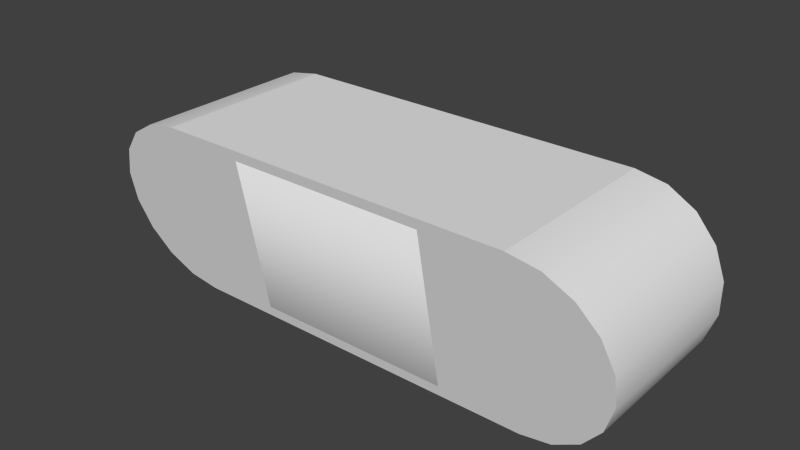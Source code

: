 # Source: Shuttle_ramp.blend  (saved by Blender 2.73.0; exported with 4.5.12 LTS)
import bpy
from mathutils import Matrix  # noqa: F401  (used for matrix-valued properties, if any)

bpy.ops.wm.read_factory_settings(use_empty=True)
scene = bpy.context.scene
scene.name = 'Scene'

# ---- collections
col_collection_1 = bpy.data.collections.new('Collection 1'); scene.collection.children.link(col_collection_1)
col_collection_2 = bpy.data.collections.new('Collection 2'); scene.collection.children.link(col_collection_2)
col_collection_2.hide_render = True
col_collection_2.hide_viewport = True

# ---- world
world_world = bpy.data.worlds.new('World'); scene.world = world_world
world_world.color = (0.05088, 0.05088, 0.05088)
world_world.use_sun_shadow = False
world_world.sun_shadow_jitter_overblur = 0.0
world_world.cycles.sampling_method = 'MANUAL'
world_world.cycles.sample_map_resolution = 256

# ---- meshes
me_cylinder_004 = bpy.data.meshes.new('Cylinder.004')
me_cylinder_004.from_pydata([(0.6901, -0.0008846, 0.03272), (-0.6901, -0.0008846, 0.03272), (0.6901, 0.0008846, -0.03272), (-0.6901, 0.0008846, -0.03272), (0.6901, 2.357, 0.4755), (-0.6901, 2.357, 0.4755), (0.6901, 2.358, 0.4101), (-0.6901, 2.358, 0.4101), (0.6901, -0.02295, -0.003972), (-0.6901, -0.02295, -0.003972), (0.6901, -0.01589, 0.02117), (-0.6901, -0.015, -0.0247), (0.6901, -0.015, -0.0247), (-0.6901, -0.01589, 0.02117), (0.5157, 0.1402, -0.006422), (-0.5157, 0.1402, -0.006422), (0.5157, 2.358, 0.4101), (-0.5157, 2.358, 0.4101)], [], [(10, 0, 1, 13), (6, 7, 5, 4), (3, 11, 9, 13, 1, 5, 7), (6, 2, 14, 16), (1, 0, 4, 5), (0, 10, 8, 12, 2, 6, 4), (12, 8, 9, 11), (2, 12, 11, 3), (8, 10, 13, 9), (14, 15, 17, 16), (3, 7, 17, 15), (2, 3, 15, 14)])
me_cylinder_004.polygons.foreach_set('use_smooth', [1, 1, 0, 0, 1, 0, 1, 1, 1, 1, 0, 1])
_k = set([(2, 3), (6, 7), (14, 15), (16, 17)])
me_cylinder_004.attributes.new('sharp_edge', 'BOOLEAN', 'EDGE').data.foreach_set('value', [ (min(e.vertices), max(e.vertices)) in _k for e in me_cylinder_004.edges])
_uv = me_cylinder_004.uv_layers.new(name='UVMap')
_uv.uv.foreach_set('vector', [0.0, 0.0, 0.0, 0.0, 0.0, 0.0, 0.0, 0.0, 0.6306, 0.1139, 0.3496, 0.1131, 0.3496, 0.09257, 0.6306, 0.09331, 0.1788, 0.08947, 0.1733, 0.09369, 0.1717, 0.1022, 0.1763, 0.1114, 0.1828, 0.1147, 0.6218, 0.1146, 0.6171, 0.0895, 0.6153, 0.1369, 0.01109, 0.1369, 0.08745, 0.2133, 0.6153, 0.2133, 0.6473, 0.3101, 0.8596, 0.3101, 0.8596, 0.7668, 0.6485, 0.7668, 0.1828, 0.1147, 0.1763, 0.1114, 0.1717, 0.1022, 0.1733, 0.09369, 0.1788, 0.08947, 0.6171, 0.0895, 0.6218, 0.1146, 0.0, 0.0, 0.0, 0.0, 0.0, 0.0, 0.0, 0.0, 0.0, 0.0, 0.0, 0.0, 0.0, 0.0, 0.0, 0.0, 0.0, 0.0, 0.0, 0.0, 0.0, 0.0, 0.0, 0.0, 0.5292, 0.9181, 0.2978, 0.9181, 0.2978, 0.3098, 0.5292, 0.3098, 0.01097, 0.1365, 0.6151, 0.1365, 0.6151, 0.2128, 0.08733, 0.2128, 0.01117, 0.1352, 0.6263, 0.1351, 0.5498, 0.2114, 0.08745, 0.2116])
me_cylinder_004.use_remesh_preserve_volume = False
me_cylinder_004.use_remesh_preserve_attributes = False
me_cylinder_004.use_mirror_vertex_groups = False
me_cylinder_004.update()
me_cylinder_002 = bpy.data.meshes.new('Cylinder.002')
me_cylinder_002.from_pydata([(0.6901, -0.0008846, 0.03272), (-0.6901, -0.0008846, 0.03272), (0.6901, 0.0008846, -0.03272), (-0.6901, 0.0008846, -0.03272), (0.6901, 1.103, 0.2408), (-0.6901, 1.103, 0.2408), (0.6901, 1.103, 0.1753), (-0.6901, 1.103, 0.1753), (0.6901, -0.02295, -0.003972), (-0.6901, -0.02295, -0.003972), (0.6901, -0.01589, 0.02117), (-0.6901, -0.015, -0.0247), (0.6901, -0.015, -0.0247), (-0.6901, -0.01589, 0.02117), (0.5157, 0.1402, -0.006422), (-0.5157, 0.1402, -0.006422), (0.5157, 1.103, 0.1753), (-0.5157, 1.103, 0.1753)], [], [(10, 0, 1, 13), (6, 7, 5, 4), (3, 11, 9, 13, 1, 5, 7), (6, 2, 14, 16), (1, 0, 4, 5), (0, 10, 8, 12, 2, 6, 4), (12, 8, 9, 11), (2, 12, 11, 3), (8, 10, 13, 9), (14, 15, 17, 16), (3, 7, 17, 15), (2, 3, 15, 14)])
me_cylinder_002.polygons.foreach_set('use_smooth', [1, 1, 0, 0, 1, 0, 1, 1, 1, 1, 0, 1])
_k = set([(2, 3), (6, 7), (14, 15), (16, 17)])
me_cylinder_002.attributes.new('sharp_edge', 'BOOLEAN', 'EDGE').data.foreach_set('value', [ (min(e.vertices), max(e.vertices)) in _k for e in me_cylinder_002.edges])
_uv = me_cylinder_002.uv_layers.new(name='UVMap')
_uv.uv.foreach_set('vector', [0.0, 0.0, 0.0, 0.0, 0.0, 0.0, 0.0, 0.0, 0.6306, 0.1139, 0.3496, 0.1131, 0.3496, 0.09257, 0.6306, 0.09331, 0.1788, 0.08947, 0.1733, 0.09369, 0.1717, 0.1022, 0.1763, 0.1114, 0.1828, 0.1147, 0.6218, 0.1146, 0.6171, 0.0895, 0.6153, 0.1369, 0.01109, 0.1369, 0.08745, 0.2133, 0.6153, 0.2133, 0.6473, 0.3101, 0.8596, 0.3101, 0.8596, 0.7668, 0.6485, 0.7668, 0.1828, 0.1147, 0.1763, 0.1114, 0.1717, 0.1022, 0.1733, 0.09369, 0.1788, 0.08947, 0.6171, 0.0895, 0.6218, 0.1146, 0.0, 0.0, 0.0, 0.0, 0.0, 0.0, 0.0, 0.0, 0.0, 0.0, 0.0, 0.0, 0.0, 0.0, 0.0, 0.0, 0.0, 0.0, 0.0, 0.0, 0.0, 0.0, 0.0, 0.0, 0.5292, 0.9181, 0.2978, 0.9181, 0.2978, 0.3098, 0.5292, 0.3098, 0.01097, 0.1365, 0.6151, 0.1365, 0.6151, 0.2128, 0.08733, 0.2128, 0.01117, 0.1352, 0.6263, 0.1351, 0.5498, 0.2114, 0.08745, 0.2116])
me_cylinder_002.use_remesh_preserve_volume = False
me_cylinder_002.use_remesh_preserve_attributes = False
me_cylinder_002.use_mirror_vertex_groups = False
me_cylinder_002.update()
me_cylinder = bpy.data.meshes.new('Cylinder')
me_cylinder.from_pydata([(1.115, -0.5492, -0.4997), (1.115, -0.5492, -0.4169), (1.25, -0.5492, -0.4169), (1.25, -0.5492, -0.4997), (1.25, -0.1779, -0.4997), (1.25, -0.1779, -0.4169), (1.178, -0.4855, -0.4169), (1.178, -0.4855, -0.4997), (1.18, -0.2657, -0.4169), (1.18, -0.2657, -0.4997), (-1.115, -0.5492, -0.4997), (-1.115, -0.5492, -0.4169), (-1.25, -0.5492, -0.4169), (-1.25, -0.5492, -0.4997), (-1.25, -0.1779, -0.4997), (-1.25, -0.1779, -0.4169), (-1.178, -0.4855, -0.4169), (-1.178, -0.4855, -0.4997), (-1.18, -0.2657, -0.4169), (-1.18, -0.2657, -0.4997), (1.25, 0.625, 0.5), (1.25, 0.625, -0.5), (1.464, 0.5873, -0.5), (1.464, 0.5873, 0.5), (1.652, 0.4788, -0.5), (1.652, 0.4788, 0.5), (1.791, 0.3125, -0.5), (1.791, 0.3125, 0.5), (1.866, 0.1085, -0.5), (1.866, 0.1085, 0.5), (1.866, -0.1085, -0.5), (1.866, -0.1085, 0.5), (1.791, -0.3125, -0.5), (1.791, -0.3125, 0.5), (1.652, -0.4788, -0.5), (1.652, -0.4788, 0.5), (1.464, -0.5873, -0.5), (1.464, -0.5873, 0.5), (1.25, -0.625, -0.5), (1.25, -0.625, 0.5), (-1.25, 0.625, 0.5), (-1.25, 0.625, -0.5), (-1.25, -0.4871, 0.5), (-1.25, -0.4871, -0.5), (1.25, -0.4871, 0.5), (1.25, -0.4871, -0.5), (-1.25, -0.625, -0.5), (-1.25, -0.625, 0.5), (-1.464, -0.5873, -0.5), (-1.464, -0.5873, 0.5), (-1.652, -0.4788, -0.5), (-1.652, -0.4788, 0.5), (-1.791, -0.3125, -0.5), (-1.791, -0.3125, 0.5), (-1.866, -0.1085, -0.5), (-1.866, -0.1085, 0.5), (-1.866, 0.1085, -0.5), (-1.866, 0.1085, 0.5), (-1.791, 0.3125, -0.5), (-1.791, 0.3125, 0.5), (-1.652, 0.4788, -0.5), (-1.652, 0.4788, 0.5), (-1.464, 0.5873, -0.5), (-1.464, 0.5873, 0.5), (1.25, 0.4871, 0.5), (1.25, 0.4871, -0.5), (-1.25, 0.4871, 0.5), (-1.25, 0.4871, -0.5), (-1.181, -0.5503, -0.5), (-1.181, -0.5503, 0.5), (-1.181, 0.5503, -0.5), (-1.181, 0.5503, 0.5), (1.181, -0.5503, -0.5), (1.181, -0.5503, 0.5), (1.181, 0.5503, -0.5), (1.181, 0.5503, 0.5), (1.464, -0.5873, 0.5588), (1.652, -0.4788, 0.5793), (-1.464, -0.5873, 0.5588), (-1.25, -0.625, 0.5517), (1.866, 0.1085, 0.69), (1.791, 0.3125, 0.7285), (-1.25, 0.625, 0.7874), (-1.464, 0.5873, 0.7803), (1.25, -0.625, 0.5517), (1.866, -0.1085, 0.6491), (1.791, -0.3125, 0.6106), (-1.652, 0.4788, 0.7598), (1.652, 0.4788, 0.7598), (1.464, 0.5873, 0.7803), (-1.652, -0.4788, 0.5793), (1.25, 0.625, 0.7874), (-1.791, 0.3125, 0.7285), (-1.866, 0.1085, 0.69), (-1.791, -0.3125, 0.6106), (-1.866, -0.1085, 0.6491), (0.6901, -0.5521, 0.5654), (-0.6901, -0.5521, 0.5654), (0.6901, -0.5503, 0.5), (0.6901, 0.5521, 0.7736), (0.6901, 0.5503, 0.5), (-0.6901, 0.5521, 0.7736), (-0.6901, 0.5503, 0.5), (-0.6901, -0.5503, 0.5), (0.0, -0.625, 0.5), (0.0, -0.625, -0.5), (0.0, 0.625, -0.5), (0.0, 0.625, 0.5), (0.0, 0.625, 0.7874), (0.0, -0.625, 0.5517), (0.0, -0.5521, 0.5654), (0.0, 0.5521, 0.7736)], [], [(6, 7, 0, 1), (5, 8, 6, 1, 2), (7, 9, 4, 3, 0), (9, 8, 5, 4), (7, 6, 8, 9), (15, 12, 11, 16, 18), (16, 11, 10, 17), (17, 10, 13, 14, 19), (19, 14, 15, 18), (17, 19, 18, 16), (36, 37, 39, 38), (34, 35, 37, 36), (32, 33, 35, 34), (30, 31, 33, 32), (28, 29, 31, 30), (26, 27, 29, 28), (24, 25, 27, 26), (22, 23, 25, 24), (38, 45, 44, 39), (21, 20, 23, 22), (58, 59, 61, 60), (56, 57, 59, 58), (54, 55, 57, 56), (52, 53, 55, 54), (50, 51, 53, 52), (48, 49, 51, 50), (46, 47, 49, 48), (41, 67, 66, 40), (30, 32, 34, 36, 38, 21, 22, 24, 26, 28), (50, 52, 54, 56, 58, 60, 62, 41, 46, 48), (41, 106, 21, 65, 74, 70, 67), (65, 45, 44, 64), (60, 61, 63, 62), (47, 42, 43, 46), (62, 63, 40, 41), (68, 43, 42, 69), (67, 66, 42, 43), (106, 107, 20, 21), (104, 105, 38, 39), (71, 66, 67, 70), (20, 64, 65, 21), (45, 72, 73, 44), (64, 75, 74, 65), (68, 72, 45, 38, 105, 46, 43), (91, 84, 76, 77, 86, 85, 80, 81, 88, 89), (94, 90, 78, 79, 82, 83, 87, 92, 93, 95), (55, 53, 94, 95), (57, 55, 95, 93), (59, 57, 93, 92), (53, 51, 90, 94), (23, 20, 91, 89), (25, 23, 89, 88), (61, 59, 92, 87), (33, 31, 85, 86), (20, 39, 84, 91), (63, 61, 87, 83), (40, 63, 83, 82), (107, 40, 82, 108), (27, 25, 88, 81), (29, 27, 81, 80), (31, 29, 80, 85), (104, 39, 84, 109), (47, 40, 82, 79), (49, 47, 79, 78), (51, 49, 78, 90), (35, 33, 86, 77), (37, 35, 77, 76), (39, 37, 76, 84), (42, 66, 71, 102, 103, 69), (100, 99, 111, 101, 102), (98, 103, 97, 110, 96), (101, 97, 103, 102), (99, 96, 84, 91), (109, 110, 97, 79), (108, 111, 99, 91), (82, 79, 97, 101), (68, 69, 103, 98, 73, 72), (98, 100, 75, 64, 44, 73), (98, 96, 99, 100), (70, 74, 75, 71), (47, 46, 105, 104), (20, 107, 108, 91), (41, 40, 107, 106), (47, 104, 109, 79), (84, 96, 110, 109), (82, 101, 111, 108)])
me_cylinder.polygons.foreach_set('use_smooth', [0, 0, 0, 0, 0, 0, 0, 0, 0, 0, 1, 1, 1, 1, 1, 1, 1, 1, 0, 1, 1, 1, 1, 1, 1, 1, 1, 0, 0, 0, 0, 0, 1, 0, 1, 0, 0, 0, 0, 0, 0, 0, 0, 0, 0, 0, 1, 1, 1, 1, 1, 1, 1, 1, 0, 1, 1, 0, 1, 1, 1, 0, 0, 1, 1, 1, 1, 1, 0, 0, 0, 0, 0, 0, 0, 0, 0, 0, 0, 0, 0, 0, 0, 0, 0, 0])
_k = set([(0, 3), (0, 7), (3, 4), (4, 9), (7, 9), (10, 13), (10, 17), (13, 14), (14, 19), (17, 19), (20, 23), (20, 39), (20, 64), (20, 107), (21, 22), (21, 38), (21, 65), (21, 106), (22, 24), (23, 25), (24, 26), (25, 27), (26, 28), (27, 29), (28, 30), (29, 31), (30, 32), (31, 33), (32, 34), (33, 35), (34, 36), (35, 37), (36, 38), (37, 39), (38, 45), (38, 105), (39, 44), (39, 104), (40, 47), (40, 63), (40, 66), (40, 107), (41, 46), (41, 62), (41, 67), (41, 106), (42, 47), (42, 66), (42, 69), (43, 46), (43, 67), (43, 68), (44, 64), (44, 73), (45, 65), (45, 72), (46, 48), (46, 105), (47, 49), (47, 104), (48, 50), (49, 51), (50, 52), (51, 53), (52, 54), (53, 55), (54, 56), (55, 57), (56, 58), (57, 59), (58, 60), (59, 61), (60, 62), (61, 63), (64, 75), (65, 74), (66, 71), (67, 70), (68, 72), (69, 103), (70, 74), (71, 102), (73, 98), (75, 100), (98, 103), (100, 102)])
me_cylinder.attributes.new('sharp_edge', 'BOOLEAN', 'EDGE').data.foreach_set('value', [ (min(e.vertices), max(e.vertices)) in _k for e in me_cylinder.edges])
_uv = me_cylinder.uv_layers.new(name='UVMap')
_uv.uv.foreach_set('vector', [0.5345, 0.4749, 0.5257, 0.4749, 0.5257, 0.4389, 0.5345, 0.4389, 0.4471, 0.5875, 0.4324, 0.5523, 0.4321, 0.4642, 0.4186, 0.4387, 0.4471, 0.4387, 0.432, 0.4644, 0.4323, 0.5525, 0.4471, 0.5876, 0.4471, 0.4389, 0.4186, 0.4389, 0.5257, 0.541, 0.5345, 0.541, 0.5345, 0.5859, 0.5257, 0.5859, 0.5257, 0.4749, 0.5345, 0.4749, 0.5345, 0.541, 0.5257, 0.541, 0.4471, 0.5876, 0.4471, 0.4389, 0.4187, 0.4389, 0.4321, 0.4644, 0.4324, 0.5525, 0.5255, 0.4752, 0.5255, 0.4392, 0.5343, 0.4392, 0.5343, 0.4752, 0.4321, 0.4644, 0.4187, 0.4389, 0.4471, 0.4389, 0.4471, 0.5876, 0.4324, 0.5525, 0.5343, 0.5413, 0.5343, 0.5862, 0.5255, 0.5862, 0.5255, 0.5413, 0.5343, 0.4752, 0.5343, 0.5413, 0.5255, 0.5413, 0.5255, 0.4752, 0.04026, 0.226, 0.04026, 0.5344, 0.01014, 0.5344, 0.01014, 0.226, 0.07038, 0.226, 0.07038, 0.5344, 0.04026, 0.5344, 0.04026, 0.226, 0.1005, 0.226, 0.1005, 0.5344, 0.07038, 0.5344, 0.07038, 0.226, 0.1306, 0.226, 0.1306, 0.5344, 0.1005, 0.5344, 0.1005, 0.226, 0.1607, 0.226, 0.1607, 0.5344, 0.1306, 0.5344, 0.1306, 0.226, 0.1909, 0.226, 0.1909, 0.5344, 0.1607, 0.5344, 0.1607, 0.226, 0.221, 0.226, 0.221, 0.5344, 0.1909, 0.5344, 0.1909, 0.226, 0.2511, 0.226, 0.2511, 0.5344, 0.221, 0.5344, 0.221, 0.226, 0.0, 0.0, 0.0, 0.0, 0.0, 0.0, 0.0, 0.0, 0.2812, 0.226, 0.2812, 0.5344, 0.2511, 0.5344, 0.2511, 0.226, 0.1909, 0.2258, 0.191, 0.5342, 0.2211, 0.5342, 0.2211, 0.2258, 0.1608, 0.2258, 0.1608, 0.5342, 0.191, 0.5342, 0.1909, 0.2258, 0.1307, 0.2258, 0.1307, 0.5342, 0.1608, 0.5342, 0.1608, 0.2258, 0.1006, 0.2258, 0.1006, 0.5342, 0.1307, 0.5342, 0.1307, 0.2258, 0.07047, 0.2258, 0.07048, 0.5342, 0.1006, 0.5342, 0.1006, 0.2258, 0.04035, 0.2258, 0.04036, 0.5342, 0.07048, 0.5342, 0.07047, 0.2258, 0.01023, 0.2258, 0.01024, 0.5342, 0.04036, 0.5342, 0.04035, 0.2258, 0.0, 0.0, 0.0, 0.0, 0.0, 0.0, 0.0, 0.0, 0.00471, 0.05188, 0.009668, 0.03121, 0.01899, 0.01436, 0.03154, 0.003356, 0.04582, -0.0004647, 0.04582, 0.1262, 0.03154, 0.1224, 0.01899, 0.1114, 0.009668, 0.09455, 0.00471, 0.07388, 0.01906, 0.01442, 0.009741, 0.03127, 0.004783, 0.05195, 0.004783, 0.07395, 0.009741, 0.09462, 0.01906, 0.1115, 0.03161, 0.1225, 0.04589, 0.1263, 0.04589, -0.0003991, 0.03161, 0.003421, 0.1756, 0.1135, 0.4036, 0.1135, 0.6316, 0.1135, 0.6316, 0.08833, 0.619, 0.09987, 0.1882, 0.09987, 0.1756, 0.08833, 0.5028, 0.3525, 0.3102, 0.3525, 0.3102, 0.8661, 0.5028, 0.8661, 0.2211, 0.2258, 0.2211, 0.5342, 0.2512, 0.5342, 0.2512, 0.2257, 0.0, 0.0, 0.0, 0.0, 0.0, 0.0, 0.0, 0.0, 0.2512, 0.2257, 0.2512, 0.5342, 0.2813, 0.5342, 0.2813, 0.2257, 0.2977, 0.3525, 0.3102, 0.3525, 0.3102, 0.8661, 0.2977, 0.8661, 0.5028, 0.3525, 0.5028, 0.8661, 0.3102, 0.8661, 0.3102, 0.3525, 0.7107, 0.7681, 0.7107, 0.4129, 0.9464, 0.4129, 0.9464, 0.7681, 0.7107, 0.4129, 0.7107, 0.7681, 0.9464, 0.7681, 0.9464, 0.4129, 0.5153, 0.8661, 0.5028, 0.8661, 0.5028, 0.3525, 0.5153, 0.3525, 0.53, 0.8661, 0.5028, 0.8661, 0.5028, 0.3525, 0.53, 0.3525, 0.3102, 0.3525, 0.2977, 0.3525, 0.2977, 0.8661, 0.3102, 0.8661, 0.5028, 0.8661, 0.5153, 0.8661, 0.5153, 0.3525, 0.5028, 0.3525, 0.1882, 0.1002, 0.619, 0.1002, 0.6316, 0.08869, 0.6316, 0.1138, 0.4036, 0.1138, 0.1756, 0.1138, 0.1756, 0.08869, 0.2546, 0.3552, 0.04774, 0.3553, 0.05397, 0.3114, 0.07191, 0.2728, 0.09942, 0.2442, 0.1332, 0.2289, 0.1691, 0.2289, 0.2028, 0.2441, 0.2304, 0.2727, 0.2483, 0.3113, 0.09965, 0.9795, 0.07212, 0.9509, 0.05415, 0.9123, 0.0479, 0.8684, 0.2547, 0.8683, 0.2485, 0.9122, 0.2306, 0.9508, 0.2031, 0.9795, 0.1693, 0.9947, 0.1334, 0.9947, 0.1307, 0.5342, 0.1006, 0.5342, 0.1006, 0.5683, 0.1307, 0.5802, 0.1608, 0.5342, 0.1307, 0.5342, 0.1307, 0.5802, 0.1608, 0.5928, 0.191, 0.5342, 0.1608, 0.5342, 0.1608, 0.5928, 0.191, 0.6047, 0.1006, 0.5342, 0.07048, 0.5342, 0.07048, 0.5587, 0.1006, 0.5683, 0.2511, 0.5344, 0.2812, 0.5344, 0.2812, 0.623, 0.2511, 0.6208, 0.221, 0.5344, 0.2511, 0.5344, 0.2511, 0.6208, 0.221, 0.6145, 0.2211, 0.5342, 0.191, 0.5342, 0.191, 0.6047, 0.2211, 0.6143, 0.1005, 0.5344, 0.1306, 0.5344, 0.1306, 0.5804, 0.1005, 0.5685, 0.0, 0.0, 0.0, 0.0, 0.0, 0.0, 0.0, 0.0, 0.2512, 0.5342, 0.2211, 0.5342, 0.2211, 0.6143, 0.2512, 0.6206, 0.2813, 0.5342, 0.2512, 0.5342, 0.2512, 0.6206, 0.2813, 0.6228, 0.7107, 0.4129, 0.9461, 0.4129, 0.9461, 0.3108, 0.7107, 0.3108, 0.1909, 0.5344, 0.221, 0.5344, 0.221, 0.6145, 0.1909, 0.6049, 0.1607, 0.5344, 0.1909, 0.5344, 0.1909, 0.6049, 0.1607, 0.593, 0.1306, 0.5344, 0.1607, 0.5344, 0.1607, 0.593, 0.1306, 0.5804, 0.7107, 0.413, 0.9463, 0.4128, 0.9463, 0.4027, 0.7107, 0.4029, 0.0, 0.0, 0.0, 0.0, 0.0, 0.0, 0.0, 0.0, 0.04036, 0.5342, 0.01024, 0.5342, 0.01024, 0.5502, 0.04036, 0.5524, 0.07048, 0.5342, 0.04036, 0.5342, 0.04036, 0.5524, 0.07048, 0.5587, 0.07038, 0.5344, 0.1005, 0.5344, 0.1005, 0.5685, 0.07038, 0.5588, 0.04026, 0.5344, 0.07038, 0.5344, 0.07038, 0.5588, 0.04026, 0.5525, 0.01014, 0.5344, 0.04026, 0.5344, 0.04026, 0.5525, 0.01014, 0.5503, 0.3679, 0.4248, 0.3679, 0.6, 0.3883, 0.6113, 0.5336, 0.6113, 0.5336, 0.4134, 0.3883, 0.4134, 0.4894, 0.4139, 0.5284, 0.4139, 0.5283, 0.5122, 0.5283, 0.6104, 0.4894, 0.6104, 0.0, 0.0, 0.0, 0.0, 0.0, 0.0, 0.0, 0.0, 0.0, 0.0, 0.4581, 0.6008, 0.5145, 0.4223, 0.5323, 0.4226, 0.5323, 0.6005, 0.8406, 0.513, 0.8406, 0.3302, 0.9472, 0.3181, 0.9473, 0.525, 0.7093, 0.3179, 0.7093, 0.33, 0.8408, 0.33, 0.9475, 0.318, 0.7092, 0.5247, 0.7092, 0.5127, 0.8406, 0.513, 0.9473, 0.525, 0.9474, 0.5248, 0.9475, 0.318, 0.8408, 0.33, 0.8407, 0.5127, 0.001335, 0.2079, 0.001335, 0.1436, 0.1332, 0.1436, 0.5037, 0.1436, 0.6355, 0.1436, 0.6355, 0.2079, 0.534, 0.4134, 0.534, 0.6113, 0.3887, 0.6113, 0.3684, 0.6, 0.3684, 0.4248, 0.3887, 0.4134, 0.5323, 0.4226, 0.5145, 0.4223, 0.4581, 0.6008, 0.5323, 0.6005, 0.3415, 0.3532, 0.5155, 0.3337, 0.5155, 0.8661, 0.3415, 0.8661, 0.9461, 0.4129, 0.9461, 0.7681, 0.7107, 0.7681, 0.7107, 0.4129, 0.9464, 0.4129, 0.7107, 0.4129, 0.7107, 0.3108, 0.9464, 0.3109, 0.9461, 0.7681, 0.9461, 0.4129, 0.7107, 0.4129, 0.7107, 0.7681, 0.9461, 0.413, 0.7107, 0.413, 0.7107, 0.4029, 0.9461, 0.4029, 0.9472, 0.3181, 0.8406, 0.3302, 0.7093, 0.33, 0.7093, 0.3179, 0.9474, 0.5248, 0.8407, 0.5127, 0.7092, 0.5127, 0.7092, 0.5247])
me_cylinder.use_remesh_preserve_volume = False
me_cylinder.use_remesh_preserve_attributes = False
me_cylinder.use_mirror_vertex_groups = False
me_cylinder.update()
me_cylinder_006 = bpy.data.meshes.new('Cylinder.006')
me_cylinder_006.from_pydata([(-1.25, 0.625, -0.5), (-1.25, -0.625, -0.5), (-1.464, -0.5873, -0.5), (-1.652, -0.4788, -0.5), (-1.791, -0.3125, -0.5), (-1.866, -0.1085, -0.5), (-1.866, 0.1085, -0.5), (-1.791, 0.3125, -0.5), (-1.652, 0.4788, -0.5), (-1.464, 0.5873, -0.5), (-1.464, -0.5873, 0.5588), (-1.25, -0.625, 0.5517), (-1.25, 0.625, 0.7874), (-1.464, 0.5873, 0.7803), (-1.652, 0.4788, 0.7598), (-1.652, -0.4788, 0.5793), (-1.791, 0.3125, 0.7285), (-1.866, 0.1085, 0.69), (-1.791, -0.3125, 0.6106), (-1.866, -0.1085, 0.6491)], [], [(3, 4, 5, 6, 7, 8, 9, 0, 1, 2), (18, 15, 10, 11, 12, 13, 14, 16, 17, 19), (0, 9, 13, 12), (9, 8, 14, 13), (8, 7, 16, 14), (7, 6, 17, 16), (6, 5, 19, 17), (5, 4, 18, 19), (4, 3, 15, 18), (3, 2, 10, 15), (2, 1, 11, 10), (1, 0, 12, 11)])
_k = set([(0, 1), (0, 9), (1, 2), (2, 3), (3, 4), (4, 5), (5, 6), (6, 7), (7, 8), (8, 9)])
me_cylinder_006.attributes.new('sharp_edge', 'BOOLEAN', 'EDGE').data.foreach_set('value', [ (min(e.vertices), max(e.vertices)) in _k for e in me_cylinder_006.edges])
_uv = me_cylinder_006.uv_layers.new(name='UVMap')
_uv.uv.foreach_set('vector', [0.01906, 0.01442, 0.009741, 0.03127, 0.004783, 0.05195, 0.004783, 0.07395, 0.009741, 0.09462, 0.01906, 0.1115, 0.03161, 0.1225, 0.04589, 0.1263, 0.04589, -0.0003991, 0.03161, 0.003421, 0.09965, 0.9795, 0.07212, 0.9509, 0.05415, 0.9123, 0.0479, 0.8684, 0.2547, 0.8683, 0.2485, 0.9122, 0.2306, 0.9508, 0.2031, 0.9795, 0.1693, 0.9947, 0.1334, 0.9947, 0.0, 0.0, 0.03161, 0.1225, 0.0, 0.0, 0.2547, 0.8683, 0.03161, 0.1225, 0.01906, 0.1115, 0.0, 0.0, 0.2485, 0.9122, 0.01906, 0.1115, 0.009741, 0.09462, 0.0, 0.0, 0.2306, 0.9508, 0.009741, 0.09462, 0.004783, 0.07395, 0.0, 0.0, 0.2031, 0.9795, 0.004783, 0.07395, 0.004783, 0.05195, 0.0, 0.0, 0.1693, 0.9947, 0.004783, 0.05195, 0.009741, 0.03127, 0.0, 0.0, 0.1334, 0.9947, 0.009741, 0.03127, 0.01906, 0.01442, 0.0, 0.0, 0.09965, 0.9795, 0.01906, 0.01442, 0.03161, 0.003421, 0.0, 0.0, 0.07212, 0.9509, 0.03161, 0.003421, 0.04589, -0.0003991, 0.0, 0.0, 0.05415, 0.9123, 0.04589, -0.0003991, 0.04589, 0.1263, 0.2547, 0.8683, 0.0479, 0.8684])
me_cylinder_006.use_remesh_preserve_volume = False
me_cylinder_006.use_remesh_preserve_attributes = False
me_cylinder_006.use_mirror_vertex_groups = False
me_cylinder_006.update()
me_cylinder_005 = bpy.data.meshes.new('Cylinder.005')
me_cylinder_005.from_pydata([(1.25, 0.625, -0.5), (1.464, 0.5873, -0.5), (1.652, 0.4788, -0.5), (1.791, 0.3125, -0.5), (1.866, 0.1085, -0.5), (1.866, -0.1085, -0.5), (1.791, -0.3125, -0.5), (1.652, -0.4788, -0.5), (1.464, -0.5873, -0.5), (1.25, -0.625, -0.5), (1.464, -0.5873, 0.5588), (1.652, -0.4788, 0.5793), (1.866, 0.1085, 0.69), (1.791, 0.3125, 0.7285), (1.25, -0.625, 0.5517), (1.866, -0.1085, 0.6491), (1.791, -0.3125, 0.6106), (1.652, 0.4788, 0.7598), (1.464, 0.5873, 0.7803), (1.25, 0.625, 0.7874)], [], [(5, 6, 7, 8, 9, 0, 1, 2, 3, 4), (19, 14, 10, 11, 16, 15, 12, 13, 17, 18), (1, 0, 19, 18), (2, 1, 18, 17), (3, 2, 17, 13), (4, 3, 13, 12), (5, 4, 12, 15), (6, 5, 15, 16), (7, 6, 16, 11), (8, 7, 11, 10), (9, 8, 10, 14), (0, 9, 14, 19)])
_k = set([(0, 1), (0, 9), (1, 2), (2, 3), (3, 4), (4, 5), (5, 6), (6, 7), (7, 8), (8, 9)])
me_cylinder_005.attributes.new('sharp_edge', 'BOOLEAN', 'EDGE').data.foreach_set('value', [ (min(e.vertices), max(e.vertices)) in _k for e in me_cylinder_005.edges])
_uv = me_cylinder_005.uv_layers.new(name='UVMap')
_uv.uv.foreach_set('vector', [0.00471, 0.05188, 0.009668, 0.03121, 0.01899, 0.01436, 0.03154, 0.003356, 0.04582, -0.0004647, 0.04582, 0.1262, 0.03154, 0.1224, 0.01899, 0.1114, 0.009668, 0.09455, 0.00471, 0.07388, 0.2546, 0.3552, 0.04774, 0.3553, 0.05397, 0.3114, 0.07191, 0.2728, 0.09942, 0.2442, 0.1332, 0.2289, 0.1691, 0.2289, 0.2028, 0.2441, 0.2304, 0.2727, 0.2483, 0.3113, 0.0, 0.0, 0.04582, 0.1262, 0.0, 0.0, 0.2483, 0.3113, 0.0, 0.0, 0.03154, 0.1224, 0.2483, 0.3113, 0.2304, 0.2727, 0.0, 0.0, 0.01899, 0.1114, 0.2304, 0.2727, 0.2028, 0.2441, 0.0, 0.0, 0.009668, 0.09455, 0.2028, 0.2441, 0.1691, 0.2289, 0.0, 0.0, 0.00471, 0.07388, 0.1691, 0.2289, 0.1332, 0.2289, 0.0, 0.0, 0.00471, 0.05188, 0.1332, 0.2289, 0.09942, 0.2442, 0.0, 0.0, 0.009668, 0.03121, 0.09942, 0.2442, 0.07191, 0.2728, 0.0, 0.0, 0.01899, 0.01436, 0.07191, 0.2728, 0.05397, 0.3114, 0.0, 0.0, 0.03154, 0.003356, 0.05397, 0.3114, 0.04774, 0.3553, 0.04582, 0.1262, 0.04582, -0.0004647, 0.04774, 0.3553, 0.2546, 0.3552])
me_cylinder_005.use_remesh_preserve_volume = False
me_cylinder_005.use_remesh_preserve_attributes = False
me_cylinder_005.use_mirror_vertex_groups = False
me_cylinder_005.update()

# ---- objects
ob_cylinder_001 = bpy.data.objects.new('Cylinder.001', me_cylinder_004)
ob_cylinder_002 = bpy.data.objects.new('Cylinder.002', me_cylinder_002)
ob_cylinder = bpy.data.objects.new('Cylinder', me_cylinder)
ob_cylinder_004 = bpy.data.objects.new('Cylinder.004', me_cylinder_006)
ob_cylinder_003 = bpy.data.objects.new('Cylinder.003', me_cylinder_005)

# ---- transforms, parenting, visibility, modifiers, constraints
ob_cylinder_001.location = (3.092e-08, -0.5327, -0.5512)
ob_cylinder_001.rotation_euler = (1.571, 0.0, 0.0)
ob_cylinder_001.scale = (0.8251, 0.468, 0.468)
ob_cylinder_001.lineart.crease_threshold = 0.0
ob_cylinder_002.location = (3.092e-08, -0.5327, -0.5512)
ob_cylinder_002.rotation_euler = (1.571, 0.0, 0.0)
ob_cylinder_002.lineart.crease_threshold = 0.0
ob_cylinder.location = (0.0, 0.0, 0.0)
ob_cylinder.rotation_euler = (1.571, 0.0, 0.0)
ob_cylinder.lineart.crease_threshold = 0.0
ob_cylinder_004.location = (0.0, 0.0, 0.0)
ob_cylinder_004.rotation_euler = (1.571, 0.0, 0.0)
ob_cylinder_004.lineart.crease_threshold = 0.0
ob_cylinder_003.location = (0.0, 0.0, 0.0)
ob_cylinder_003.rotation_euler = (1.571, 0.0, 0.0)
ob_cylinder_003.lineart.crease_threshold = 0.0

# ---- collection membership
col_collection_1.objects.link(ob_cylinder_001)
col_collection_1.objects.link(ob_cylinder_002)
col_collection_1.objects.link(ob_cylinder)
col_collection_2.objects.link(ob_cylinder_004)
col_collection_2.objects.link(ob_cylinder_003)

# ---- scene / render settings (as saved in the file)
scene.frame_start = 1; scene.frame_end = 250; scene.frame_set(1)
scene.render.engine = 'BLENDER_EEVEE_NEXT'
scene.render.resolution_percentage = 50
scene.render.dither_intensity = 0.0
scene.cycles.use_denoising = False
scene.cycles.samples = 10
scene.cycles.sampling_pattern = 'TABULATED_SOBOL'
scene.cycles.light_sampling_threshold = 0.0
scene.cycles.use_adaptive_sampling = False
scene.cycles.use_light_tree = False
scene.cycles.blur_glossy = 0.0
scene.cycles.pixel_filter_type = 'GAUSSIAN'
scene.cycles.sample_clamp_indirect = 0.0
scene.view_settings.view_transform = 'Standard'
bpy.context.view_layer.update()

# ---- added for rendering (the .blend has no active camera and no usable light): camera, sun
cam_auto = bpy.data.cameras.new('AutoCamera')
cam_auto.lens = 50.0
cam_auto.sensor_width = 36.0
cam_auto.clip_end = 1000.0
ob_auto_camera = bpy.data.objects.new('AutoCamera', cam_auto)
scene.collection.objects.link(ob_auto_camera)
ob_auto_camera.location = (3.91557, -4.77987, 3.21364)
ob_auto_camera.rotation_euler = (1.09748, -7.21219e-08, 0.694738)
scene.camera = ob_auto_camera
light_auto_sun = bpy.data.lights.new('AutoSun', 'SUN')
light_auto_sun.energy = 3.0
light_auto_sun.angle = 0.0523599
ob_auto_sun = bpy.data.objects.new('AutoSun', light_auto_sun)
scene.collection.objects.link(ob_auto_sun)
ob_auto_sun.rotation_euler = (0.872665, 0.174533, 0.523599)
bpy.context.view_layer.update()
